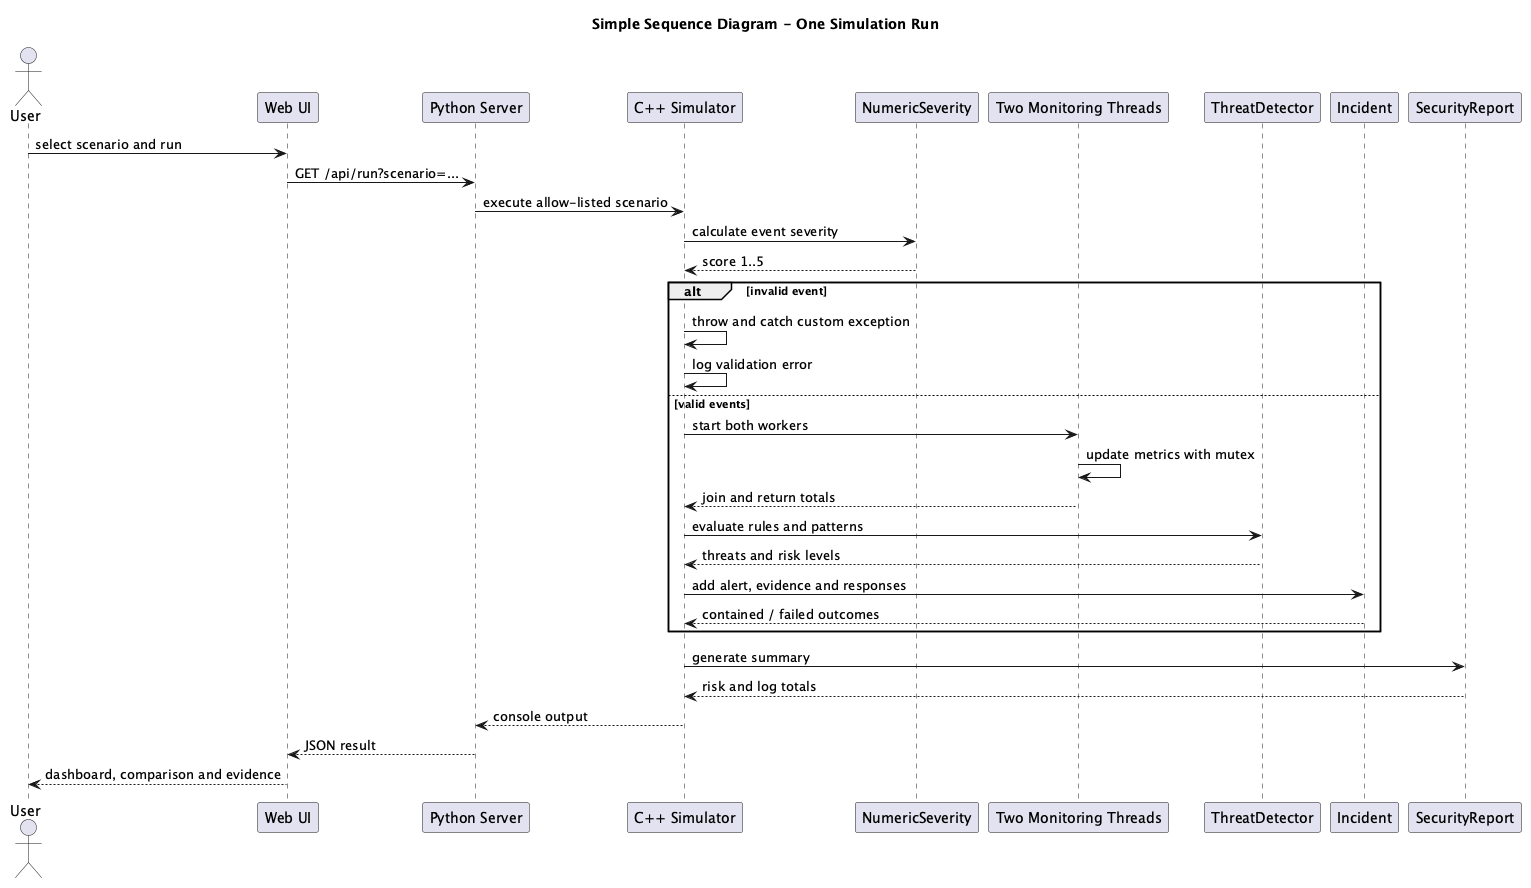

The diagram above was rendered by PlantUML. Its source (embedded in the PNG):
@startuml sequence-diagram
title Simple Sequence Diagram - One Simulation Run

actor User
participant "Web UI" as UI
participant "Python Server" as Server
participant "C++ Simulator" as Simulator
participant NumericSeverity as Scoring
participant "Two Monitoring Threads" as Threads
participant ThreatDetector as Detector
participant Incident
participant SecurityReport as Report

User -> UI : select scenario and run
UI -> Server : GET /api/run?scenario=...
Server -> Simulator : execute allow-listed scenario

Simulator -> Scoring : calculate event severity
Scoring --> Simulator : score 1..5

alt invalid event
  Simulator -> Simulator : throw and catch custom exception
  Simulator -> Simulator : log validation error
else valid events
  Simulator -> Threads : start both workers
  Threads -> Threads : update metrics with mutex
  Threads --> Simulator : join and return totals
  Simulator -> Detector : evaluate rules and patterns
  Detector --> Simulator : threats and risk levels
  Simulator -> Incident : add alert, evidence and responses
  Incident --> Simulator : contained / failed outcomes
end

Simulator -> Report : generate summary
Report --> Simulator : risk and log totals
Simulator --> Server : console output
Server --> UI : JSON result
UI --> User : dashboard, comparison and evidence
@enduml